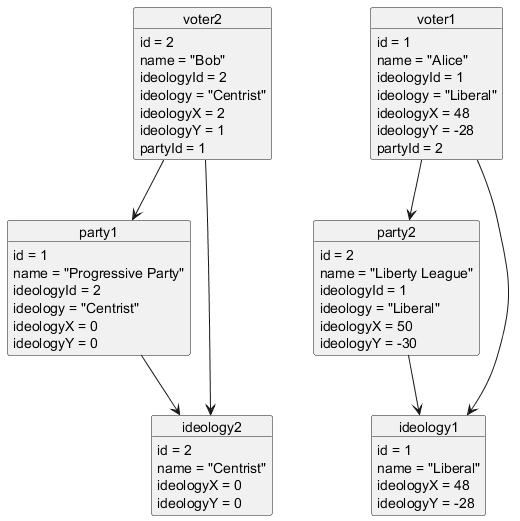

The diagram above was rendered by PlantUML. Its source (embedded in the PNG):
@startuml
object party1 {
  id = 1
  name = "Progressive Party"
  ideologyId = 2
  ideology = "Centrist"
  ideologyX = 0
  ideologyY = 0
}

object party2 {
  id = 2
  name = "Liberty League"
  ideologyId = 1
  ideology = "Liberal"
  ideologyX = 50
  ideologyY = -30
}

object voter1 {
  id = 1
  name = "Alice"
  ideologyId = 1
  ideology = "Liberal"
  ideologyX = 48
  ideologyY = -28
  partyId = 2
}

object voter2 {
  id = 2
  name = "Bob"
  ideologyId = 2
  ideology = "Centrist"
  ideologyX = 2
  ideologyY = 1
  partyId = 1
}

object ideology1 {
  id = 1
  name = "Liberal"
  ideologyX = 48
  ideologyY = -28
}

object ideology2 {
  id = 2
  name = "Centrist"
  ideologyX = 0
  ideologyY = 0
}

party1 --> ideology2
party2 --> ideology1
voter1 --> ideology1
voter2 --> ideology2
voter1 --> party2
voter2 --> party1


@enduml